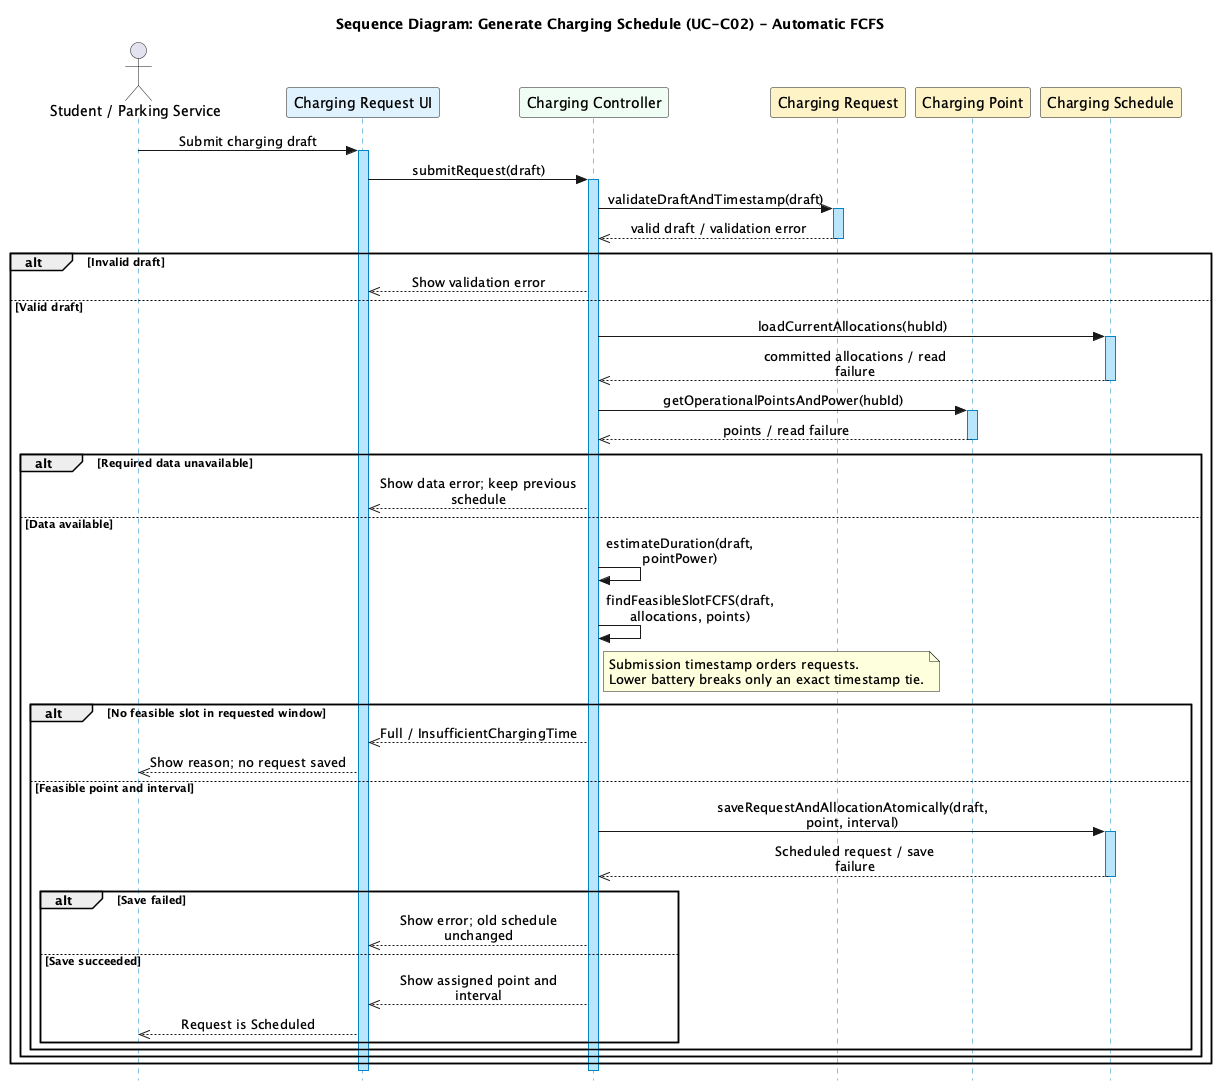

The diagram above was rendered by PlantUML. Its source (embedded in the PNG):
@startuml SD_GenerateChargingSchedule
skinparam style strictuml
skinparam sequenceMessageAlign center
skinparam boxPadding 10
skinparam maxMessageSize 200
skinparam sequenceLifeLineBorderColor #0284C7
skinparam sequenceLifeLineBackgroundColor #BAE6FD

title Sequence Diagram: Generate Charging Schedule (UC-C02) - Automatic FCFS

actor "Student / Parking Service" as Caller
participant "Charging Request UI" as UI #E0F2FE
participant "Charging Controller" as Ctrl #F0FDF4
participant "Charging Request" as Req #FEF3C7
participant "Charging Point" as Point #FEF3C7
participant "Charging Schedule" as Sched #FEF3C7

Caller -> UI : Submit charging draft
activate UI
UI -> Ctrl : submitRequest(draft)
activate Ctrl
Ctrl -> Req : validateDraftAndTimestamp(draft)
activate Req
Req -->> Ctrl : valid draft / validation error
deactivate Req
alt Invalid draft
  Ctrl -->> UI : Show validation error
else Valid draft
  Ctrl -> Sched : loadCurrentAllocations(hubId)
  activate Sched
  Sched -->> Ctrl : committed allocations / read failure
  deactivate Sched
  Ctrl -> Point : getOperationalPointsAndPower(hubId)
  activate Point
  Point -->> Ctrl : points / read failure
  deactivate Point
  alt Required data unavailable
    Ctrl -->> UI : Show data error; keep previous schedule
  else Data available
    Ctrl -> Ctrl : estimateDuration(draft, pointPower)
    Ctrl -> Ctrl : findFeasibleSlotFCFS(draft, allocations, points)
    note right of Ctrl
      Submission timestamp orders requests.
      Lower battery breaks only an exact timestamp tie.
    end note
    alt No feasible slot in requested window
      Ctrl -->> UI : Full / InsufficientChargingTime
      UI -->> Caller : Show reason; no request saved
    else Feasible point and interval
      Ctrl -> Sched : saveRequestAndAllocationAtomically(draft, point, interval)
      activate Sched
      Sched -->> Ctrl : Scheduled request / save failure
      deactivate Sched
      alt Save failed
        Ctrl -->> UI : Show error; old schedule unchanged
      else Save succeeded
        Ctrl -->> UI : Show assigned point and interval
        UI -->> Caller : Request is Scheduled
      end
    end
  end
end

deactivate Ctrl
deactivate UI
@enduml